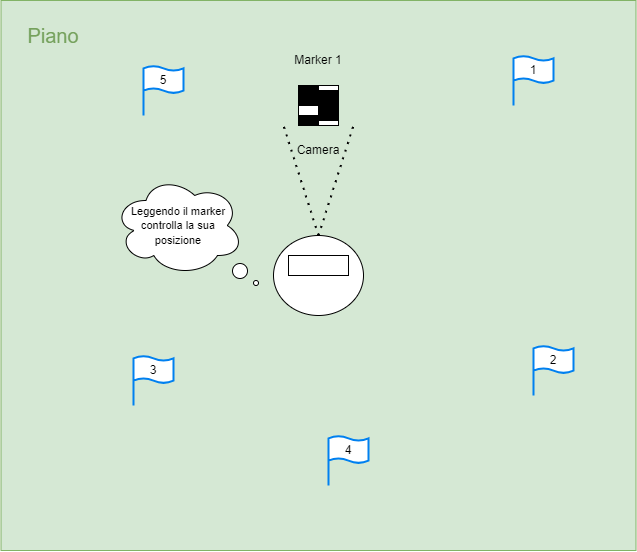

The diagram above was exported from draw.io. Its source (the exported page's mxGraphModel, read from the mxfile embedded in the PNG):
<mxGraphModel dx="1018" dy="633" grid="1" gridSize="10" guides="1" tooltips="1" connect="1" arrows="1" fold="1" page="1" pageScale="1" pageWidth="827" pageHeight="1169" math="0" shadow="0">
  <root>
    <mxCell id="0" />
    <mxCell id="1" parent="0" />
    <mxCell id="k-WBDEchFEHgoxNYUmVI-13" value="" style="rounded=0;whiteSpace=wrap;html=1;fillColor=#d5e8d4;strokeColor=#82b366;" vertex="1" parent="1">
      <mxGeometry x="47.5" y="125" width="635" height="550" as="geometry" />
    </mxCell>
    <mxCell id="k-WBDEchFEHgoxNYUmVI-1" value="" style="rounded=0;whiteSpace=wrap;html=1;" vertex="1" parent="1">
      <mxGeometry x="345" y="210" width="40" height="40" as="geometry" />
    </mxCell>
    <mxCell id="k-WBDEchFEHgoxNYUmVI-2" value="" style="rounded=0;whiteSpace=wrap;html=1;fillColor=#000000;" vertex="1" parent="1">
      <mxGeometry x="345" y="210" width="20" height="20" as="geometry" />
    </mxCell>
    <mxCell id="k-WBDEchFEHgoxNYUmVI-3" value="" style="rounded=0;whiteSpace=wrap;html=1;fillColor=#000000;" vertex="1" parent="1">
      <mxGeometry x="345" y="240" width="20" height="10" as="geometry" />
    </mxCell>
    <mxCell id="k-WBDEchFEHgoxNYUmVI-4" value="" style="rounded=0;whiteSpace=wrap;html=1;fillColor=#000000;" vertex="1" parent="1">
      <mxGeometry x="365" y="215" width="20" height="30" as="geometry" />
    </mxCell>
    <mxCell id="k-WBDEchFEHgoxNYUmVI-5" value="" style="ellipse;whiteSpace=wrap;html=1;" vertex="1" parent="1">
      <mxGeometry x="320" y="360" width="90" height="80" as="geometry" />
    </mxCell>
    <mxCell id="k-WBDEchFEHgoxNYUmVI-7" value="Marker 1" style="text;html=1;strokeColor=none;fillColor=none;align=center;verticalAlign=middle;whiteSpace=wrap;rounded=0;" vertex="1" parent="1">
      <mxGeometry x="335" y="170" width="60" height="30" as="geometry" />
    </mxCell>
    <mxCell id="k-WBDEchFEHgoxNYUmVI-8" value="" style="endArrow=none;dashed=1;html=1;dashPattern=1 3;strokeWidth=2;rounded=0;exitX=0.5;exitY=0;exitDx=0;exitDy=0;" edge="1" parent="1" source="k-WBDEchFEHgoxNYUmVI-5">
      <mxGeometry width="50" height="50" relative="1" as="geometry">
        <mxPoint x="390" y="420" as="sourcePoint" />
        <mxPoint x="400" y="250" as="targetPoint" />
      </mxGeometry>
    </mxCell>
    <mxCell id="k-WBDEchFEHgoxNYUmVI-9" value="" style="endArrow=none;dashed=1;html=1;dashPattern=1 3;strokeWidth=2;rounded=0;exitX=0.5;exitY=0;exitDx=0;exitDy=0;" edge="1" parent="1" source="k-WBDEchFEHgoxNYUmVI-5">
      <mxGeometry width="50" height="50" relative="1" as="geometry">
        <mxPoint x="375" y="370" as="sourcePoint" />
        <mxPoint x="330" y="250" as="targetPoint" />
      </mxGeometry>
    </mxCell>
    <mxCell id="k-WBDEchFEHgoxNYUmVI-10" value="Camera" style="text;html=1;strokeColor=none;fillColor=none;align=center;verticalAlign=middle;whiteSpace=wrap;rounded=0;" vertex="1" parent="1">
      <mxGeometry x="335" y="260" width="60" height="30" as="geometry" />
    </mxCell>
    <mxCell id="k-WBDEchFEHgoxNYUmVI-12" value="" style="rounded=0;whiteSpace=wrap;html=1;" vertex="1" parent="1">
      <mxGeometry x="335" y="380" width="60" height="20" as="geometry" />
    </mxCell>
    <mxCell id="k-WBDEchFEHgoxNYUmVI-14" value="&lt;font style=&quot;font-size: 11px;&quot;&gt;Leggendo il marker controlla la sua &lt;br&gt;posizione&lt;/font&gt;" style="ellipse;shape=cloud;whiteSpace=wrap;html=1;" vertex="1" parent="1">
      <mxGeometry x="160" y="300" width="130" height="100" as="geometry" />
    </mxCell>
    <mxCell id="k-WBDEchFEHgoxNYUmVI-15" value="" style="ellipse;whiteSpace=wrap;html=1;aspect=fixed;" vertex="1" parent="1">
      <mxGeometry x="279" y="388" width="15" height="15" as="geometry" />
    </mxCell>
    <mxCell id="k-WBDEchFEHgoxNYUmVI-16" value="" style="ellipse;whiteSpace=wrap;html=1;aspect=fixed;" vertex="1" parent="1">
      <mxGeometry x="300" y="405" width="5" height="5" as="geometry" />
    </mxCell>
    <mxCell id="k-WBDEchFEHgoxNYUmVI-17" value="Piano" style="text;html=1;strokeColor=none;fillColor=none;align=center;verticalAlign=middle;whiteSpace=wrap;rounded=0;fontColor=#75A15C;fontSize=20;" vertex="1" parent="1">
      <mxGeometry x="60" y="140" width="80" height="40" as="geometry" />
    </mxCell>
    <mxCell id="k-WBDEchFEHgoxNYUmVI-18" value="" style="html=1;verticalLabelPosition=bottom;align=center;labelBackgroundColor=#ffffff;verticalAlign=top;strokeWidth=2;strokeColor=#0080F0;shadow=0;dashed=0;shape=mxgraph.ios7.icons.flag;" vertex="1" parent="1">
      <mxGeometry x="560" y="180" width="40" height="50" as="geometry" />
    </mxCell>
    <mxCell id="k-WBDEchFEHgoxNYUmVI-19" value="1" style="text;html=1;strokeColor=none;fillColor=none;align=center;verticalAlign=middle;whiteSpace=wrap;rounded=0;" vertex="1" parent="1">
      <mxGeometry x="550" y="180" width="60" height="30" as="geometry" />
    </mxCell>
    <mxCell id="k-WBDEchFEHgoxNYUmVI-21" value="" style="html=1;verticalLabelPosition=bottom;align=center;labelBackgroundColor=#ffffff;verticalAlign=top;strokeWidth=2;strokeColor=#0080F0;shadow=0;dashed=0;shape=mxgraph.ios7.icons.flag;" vertex="1" parent="1">
      <mxGeometry x="580" y="470" width="40" height="50" as="geometry" />
    </mxCell>
    <mxCell id="k-WBDEchFEHgoxNYUmVI-20" value="2" style="text;html=1;strokeColor=none;fillColor=none;align=center;verticalAlign=middle;whiteSpace=wrap;rounded=0;" vertex="1" parent="1">
      <mxGeometry x="570" y="470" width="60" height="30" as="geometry" />
    </mxCell>
    <mxCell id="k-WBDEchFEHgoxNYUmVI-22" value="" style="html=1;verticalLabelPosition=bottom;align=center;labelBackgroundColor=#ffffff;verticalAlign=top;strokeWidth=2;strokeColor=#0080F0;shadow=0;dashed=0;shape=mxgraph.ios7.icons.flag;" vertex="1" parent="1">
      <mxGeometry x="180" y="480" width="40" height="50" as="geometry" />
    </mxCell>
    <mxCell id="k-WBDEchFEHgoxNYUmVI-23" value="3" style="text;html=1;strokeColor=none;fillColor=none;align=center;verticalAlign=middle;whiteSpace=wrap;rounded=0;" vertex="1" parent="1">
      <mxGeometry x="170" y="480" width="60" height="30" as="geometry" />
    </mxCell>
    <mxCell id="k-WBDEchFEHgoxNYUmVI-24" value="" style="html=1;verticalLabelPosition=bottom;align=center;labelBackgroundColor=#ffffff;verticalAlign=top;strokeWidth=2;strokeColor=#0080F0;shadow=0;dashed=0;shape=mxgraph.ios7.icons.flag;" vertex="1" parent="1">
      <mxGeometry x="375" y="560" width="40" height="50" as="geometry" />
    </mxCell>
    <mxCell id="k-WBDEchFEHgoxNYUmVI-25" value="4" style="text;html=1;strokeColor=none;fillColor=none;align=center;verticalAlign=middle;whiteSpace=wrap;rounded=0;" vertex="1" parent="1">
      <mxGeometry x="365" y="560" width="60" height="30" as="geometry" />
    </mxCell>
    <mxCell id="k-WBDEchFEHgoxNYUmVI-26" value="" style="html=1;verticalLabelPosition=bottom;align=center;labelBackgroundColor=#ffffff;verticalAlign=top;strokeWidth=2;strokeColor=#0080F0;shadow=0;dashed=0;shape=mxgraph.ios7.icons.flag;" vertex="1" parent="1">
      <mxGeometry x="190" y="190" width="40" height="50" as="geometry" />
    </mxCell>
    <mxCell id="k-WBDEchFEHgoxNYUmVI-27" value="5" style="text;html=1;strokeColor=none;fillColor=none;align=center;verticalAlign=middle;whiteSpace=wrap;rounded=0;" vertex="1" parent="1">
      <mxGeometry x="180" y="190" width="60" height="30" as="geometry" />
    </mxCell>
  </root>
</mxGraphModel>